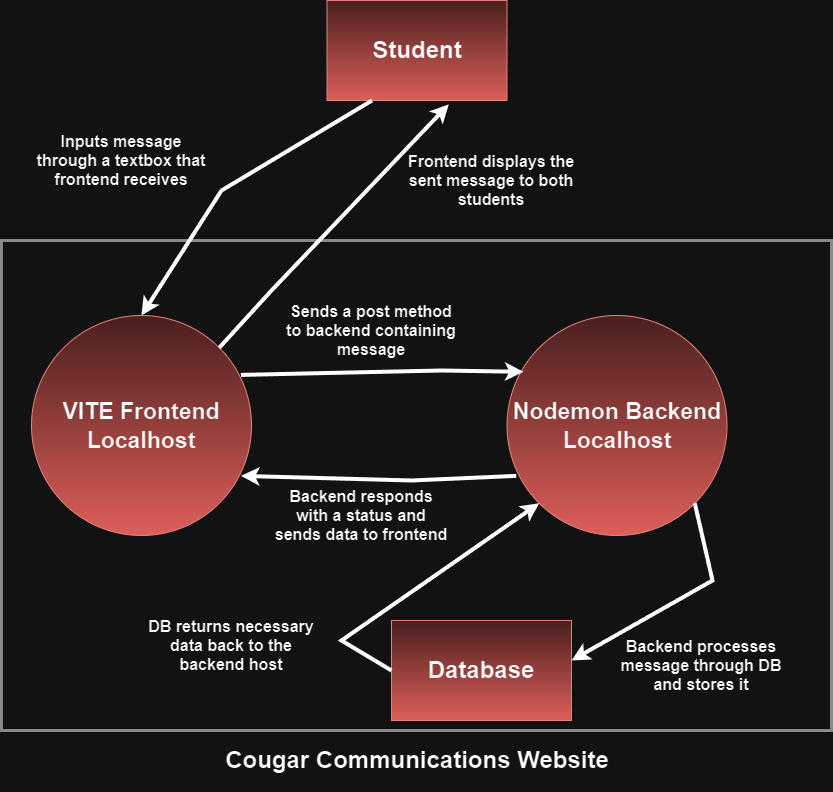

The diagram above was exported from draw.io. Its source (the exported page's mxGraphModel, read from the mxfile embedded in the PNG):
<mxGraphModel dx="1509" dy="813" grid="1" gridSize="10" guides="1" tooltips="1" connect="1" arrows="1" fold="1" page="1" pageScale="1" pageWidth="850" pageHeight="1100" math="0" shadow="0">
  <root>
    <mxCell id="0" />
    <mxCell id="1" parent="0" />
    <mxCell id="ETKvvvDBd3Vv9o1UzTOf-1" value="&lt;h1&gt;&lt;b&gt;Student&lt;/b&gt;&lt;/h1&gt;" style="rounded=0;whiteSpace=wrap;html=1;fillColor=#f8cecc;gradientColor=#ea6b66;strokeColor=#b85450;" parent="1" vertex="1">
      <mxGeometry x="335.5" y="20" width="180" height="100" as="geometry" />
    </mxCell>
    <mxCell id="ETKvvvDBd3Vv9o1UzTOf-10" value="" style="endArrow=classic;html=1;rounded=0;strokeWidth=4;fillColor=#f5f5f5;gradientColor=#b3b3b3;strokeColor=#000000;exitX=0.25;exitY=1;exitDx=0;exitDy=0;entryX=0.5;entryY=0;entryDx=0;entryDy=0;" parent="1" target="x6sHJ66Ew77ydC0n-AD_-8" edge="1" source="ETKvvvDBd3Vv9o1UzTOf-1">
      <mxGeometry width="50" height="50" relative="1" as="geometry">
        <mxPoint x="360" y="170" as="sourcePoint" />
        <mxPoint x="400" y="210" as="targetPoint" />
        <Array as="points">
          <mxPoint x="230" y="210" />
        </Array>
      </mxGeometry>
    </mxCell>
    <mxCell id="x6sHJ66Ew77ydC0n-AD_-7" value="" style="rounded=0;whiteSpace=wrap;html=1;fillColor=none;strokeWidth=3;opacity=50;" vertex="1" parent="1">
      <mxGeometry x="10" y="260" width="830" height="490" as="geometry" />
    </mxCell>
    <mxCell id="ETKvvvDBd3Vv9o1UzTOf-12" value="DB returns necessary data back to the backend host" style="text;strokeColor=none;align=center;fillColor=none;verticalAlign=middle;rounded=0;gradientColor=none;fontColor=#000000;fontSize=16;fontStyle=1;whiteSpace=wrap;html=1;" parent="1" vertex="1">
      <mxGeometry x="150" y="630" width="180" height="70" as="geometry" />
    </mxCell>
    <mxCell id="x6sHJ66Ew77ydC0n-AD_-8" value="&lt;h1&gt;&lt;font style=&quot;font-size: 23px;&quot;&gt;VITE Frontend Localhost&lt;/font&gt;&lt;/h1&gt;" style="ellipse;whiteSpace=wrap;html=1;aspect=fixed;fillColor=#f8cecc;gradientColor=#ea6b66;strokeColor=#b85450;" vertex="1" parent="1">
      <mxGeometry x="40" y="335" width="220" height="220" as="geometry" />
    </mxCell>
    <mxCell id="x6sHJ66Ew77ydC0n-AD_-9" value="&lt;h1&gt;&lt;font style=&quot;font-size: 23px;&quot;&gt;Nodemon Backend Localhost&lt;/font&gt;&lt;/h1&gt;" style="ellipse;whiteSpace=wrap;html=1;aspect=fixed;fillColor=#f8cecc;gradientColor=#ea6b66;strokeColor=#b85450;" vertex="1" parent="1">
      <mxGeometry x="515.5" y="335" width="220" height="220" as="geometry" />
    </mxCell>
    <mxCell id="x6sHJ66Ew77ydC0n-AD_-10" value="&lt;h1&gt;Cougar Communications Website&lt;/h1&gt;" style="text;strokeColor=none;align=center;fillColor=none;html=1;verticalAlign=middle;whiteSpace=wrap;rounded=0;" vertex="1" parent="1">
      <mxGeometry x="220.5" y="750" width="410" height="60" as="geometry" />
    </mxCell>
    <mxCell id="x6sHJ66Ew77ydC0n-AD_-11" value="&lt;h1&gt;&lt;b&gt;Database&lt;/b&gt;&lt;/h1&gt;" style="rounded=0;whiteSpace=wrap;html=1;fillColor=#f8cecc;gradientColor=#ea6b66;strokeColor=#b85450;" vertex="1" parent="1">
      <mxGeometry x="400" y="640" width="180" height="100" as="geometry" />
    </mxCell>
    <mxCell id="x6sHJ66Ew77ydC0n-AD_-12" value="Inputs message through a textbox that frontend receives" style="text;strokeColor=none;align=center;fillColor=none;verticalAlign=middle;rounded=0;gradientColor=none;fontColor=#000000;fontSize=16;fontStyle=1;whiteSpace=wrap;html=1;" vertex="1" parent="1">
      <mxGeometry x="40" y="150" width="180" height="60" as="geometry" />
    </mxCell>
    <mxCell id="x6sHJ66Ew77ydC0n-AD_-13" value="" style="endArrow=classic;html=1;rounded=0;strokeWidth=4;fillColor=#f5f5f5;gradientColor=#b3b3b3;strokeColor=#000000;entryX=0.075;entryY=0.256;entryDx=0;entryDy=0;entryPerimeter=0;exitX=0.952;exitY=0.27;exitDx=0;exitDy=0;exitPerimeter=0;" edge="1" parent="1" source="x6sHJ66Ew77ydC0n-AD_-8" target="x6sHJ66Ew77ydC0n-AD_-9">
      <mxGeometry width="50" height="50" relative="1" as="geometry">
        <mxPoint x="391" y="130" as="sourcePoint" />
        <mxPoint x="230" y="345" as="targetPoint" />
        <Array as="points">
          <mxPoint x="450" y="390" />
        </Array>
      </mxGeometry>
    </mxCell>
    <mxCell id="x6sHJ66Ew77ydC0n-AD_-14" value="Sends a post method to backend containing message" style="text;strokeColor=none;align=center;fillColor=none;verticalAlign=middle;rounded=0;gradientColor=none;fontColor=#000000;fontSize=16;fontStyle=1;whiteSpace=wrap;html=1;" vertex="1" parent="1">
      <mxGeometry x="290" y="320" width="180" height="60" as="geometry" />
    </mxCell>
    <mxCell id="x6sHJ66Ew77ydC0n-AD_-15" value="" style="endArrow=classic;html=1;rounded=0;strokeWidth=4;fillColor=#f5f5f5;gradientColor=#b3b3b3;strokeColor=#000000;entryX=1;entryY=0.4;entryDx=0;entryDy=0;entryPerimeter=0;exitX=1;exitY=1;exitDx=0;exitDy=0;" edge="1" parent="1" source="x6sHJ66Ew77ydC0n-AD_-9" target="x6sHJ66Ew77ydC0n-AD_-11">
      <mxGeometry width="50" height="50" relative="1" as="geometry">
        <mxPoint x="590" y="604" as="sourcePoint" />
        <mxPoint x="803" y="601" as="targetPoint" />
        <Array as="points">
          <mxPoint x="721" y="600" />
        </Array>
      </mxGeometry>
    </mxCell>
    <mxCell id="x6sHJ66Ew77ydC0n-AD_-16" value="Backend processes message through DB and stores it" style="text;strokeColor=none;align=center;fillColor=none;verticalAlign=middle;rounded=0;gradientColor=none;fontColor=#000000;fontSize=16;fontStyle=1;whiteSpace=wrap;html=1;" vertex="1" parent="1">
      <mxGeometry x="620" y="655" width="180" height="60" as="geometry" />
    </mxCell>
    <mxCell id="x6sHJ66Ew77ydC0n-AD_-17" value="" style="endArrow=classic;html=1;rounded=0;strokeWidth=4;fillColor=#f5f5f5;gradientColor=#b3b3b3;strokeColor=#000000;entryX=0;entryY=1;entryDx=0;entryDy=0;exitX=0;exitY=0.5;exitDx=0;exitDy=0;" edge="1" parent="1" source="x6sHJ66Ew77ydC0n-AD_-11" target="x6sHJ66Ew77ydC0n-AD_-9">
      <mxGeometry width="50" height="50" relative="1" as="geometry">
        <mxPoint x="423" y="563" as="sourcePoint" />
        <mxPoint x="360" y="710" as="targetPoint" />
        <Array as="points">
          <mxPoint x="350" y="660" />
        </Array>
      </mxGeometry>
    </mxCell>
    <mxCell id="x6sHJ66Ew77ydC0n-AD_-18" value="" style="endArrow=classic;html=1;rounded=0;strokeWidth=4;fillColor=#f5f5f5;gradientColor=#b3b3b3;strokeColor=#000000;entryX=0.952;entryY=0.729;entryDx=0;entryDy=0;entryPerimeter=0;exitX=0.042;exitY=0.729;exitDx=0;exitDy=0;exitPerimeter=0;" edge="1" parent="1" source="x6sHJ66Ew77ydC0n-AD_-9" target="x6sHJ66Ew77ydC0n-AD_-8">
      <mxGeometry width="50" height="50" relative="1" as="geometry">
        <mxPoint x="313.5" y="534" as="sourcePoint" />
        <mxPoint x="526.5" y="531" as="targetPoint" />
        <Array as="points">
          <mxPoint x="420" y="500" />
        </Array>
      </mxGeometry>
    </mxCell>
    <mxCell id="x6sHJ66Ew77ydC0n-AD_-19" value="Backend responds with a status and sends data to frontend" style="text;strokeColor=none;align=center;fillColor=none;verticalAlign=middle;rounded=0;gradientColor=none;fontColor=#000000;fontSize=16;fontStyle=1;whiteSpace=wrap;html=1;" vertex="1" parent="1">
      <mxGeometry x="280" y="500" width="180" height="70" as="geometry" />
    </mxCell>
    <mxCell id="x6sHJ66Ew77ydC0n-AD_-20" value="" style="endArrow=classic;html=1;rounded=0;strokeWidth=4;fillColor=#f5f5f5;gradientColor=#b3b3b3;strokeColor=#000000;entryX=0.677;entryY=1.038;entryDx=0;entryDy=0;entryPerimeter=0;exitX=1;exitY=0;exitDx=0;exitDy=0;" edge="1" parent="1" source="x6sHJ66Ew77ydC0n-AD_-8" target="ETKvvvDBd3Vv9o1UzTOf-1">
      <mxGeometry width="50" height="50" relative="1" as="geometry">
        <mxPoint x="210" y="344" as="sourcePoint" />
        <mxPoint x="493" y="341" as="targetPoint" />
        <Array as="points">
          <mxPoint x="280" y="310" />
        </Array>
      </mxGeometry>
    </mxCell>
    <mxCell id="x6sHJ66Ew77ydC0n-AD_-21" value="Frontend displays the sent message to both students" style="text;strokeColor=none;align=center;fillColor=none;verticalAlign=middle;rounded=0;gradientColor=none;fontColor=#000000;fontSize=16;fontStyle=1;whiteSpace=wrap;html=1;" vertex="1" parent="1">
      <mxGeometry x="410" y="170" width="180" height="60" as="geometry" />
    </mxCell>
  </root>
</mxGraphModel>